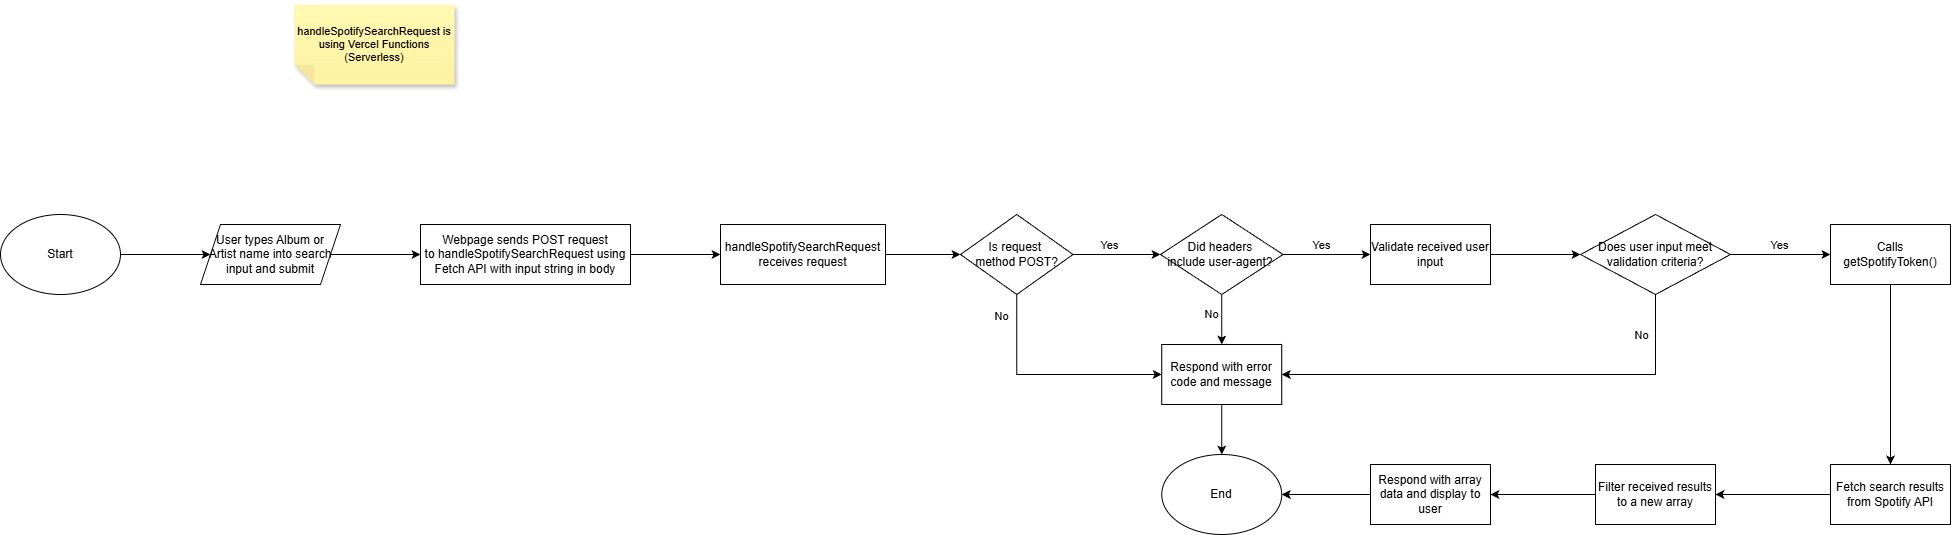

The diagram above was exported from draw.io. Its source (the exported page's mxGraphModel, read from the mxfile embedded in the PNG):
<mxGraphModel dx="2066" dy="1201" grid="1" gridSize="10" guides="1" tooltips="1" connect="1" arrows="1" fold="1" page="1" pageScale="1" pageWidth="827" pageHeight="1169" math="0" shadow="0">
  <root>
    <mxCell id="0" />
    <mxCell id="1" parent="0" />
    <mxCell id="5KqRfeoxrDPlalewvEv3-4" edge="1" parent="1" source="5KqRfeoxrDPlalewvEv3-2" style="edgeStyle=orthogonalEdgeStyle;rounded=0;orthogonalLoop=1;jettySize=auto;html=1;" target="5KqRfeoxrDPlalewvEv3-3" value="">
      <mxGeometry relative="1" as="geometry" />
    </mxCell>
    <mxCell id="5KqRfeoxrDPlalewvEv3-2" parent="1" style="ellipse;whiteSpace=wrap;html=1;" value="Start" vertex="1">
      <mxGeometry height="80" width="120" x="40" y="440" as="geometry" />
    </mxCell>
    <mxCell id="5KqRfeoxrDPlalewvEv3-6" edge="1" parent="1" source="5KqRfeoxrDPlalewvEv3-3" style="edgeStyle=orthogonalEdgeStyle;rounded=0;orthogonalLoop=1;jettySize=auto;html=1;" target="5KqRfeoxrDPlalewvEv3-5" value="">
      <mxGeometry relative="1" as="geometry" />
    </mxCell>
    <mxCell id="5KqRfeoxrDPlalewvEv3-3" parent="1" style="shape=parallelogram;perimeter=parallelogramPerimeter;whiteSpace=wrap;html=1;fixedSize=1;" value="&lt;div style=&quot;&quot;&gt;&lt;span style=&quot;background-color: transparent; color: light-dark(rgb(0, 0, 0), rgb(255, 255, 255));&quot;&gt;User types Album or Artist name into search input and submit&lt;/span&gt;&lt;/div&gt;" vertex="1">
      <mxGeometry height="60" width="140" x="240" y="450" as="geometry" />
    </mxCell>
    <mxCell id="5KqRfeoxrDPlalewvEv3-8" edge="1" parent="1" source="5KqRfeoxrDPlalewvEv3-5" style="edgeStyle=orthogonalEdgeStyle;rounded=0;orthogonalLoop=1;jettySize=auto;html=1;" target="5KqRfeoxrDPlalewvEv3-7" value="">
      <mxGeometry relative="1" as="geometry" />
    </mxCell>
    <mxCell id="5KqRfeoxrDPlalewvEv3-5" parent="1" style="whiteSpace=wrap;html=1;" value="&lt;p style=&quot;&quot;&gt;Webpage sends POST request to&amp;nbsp;&lt;span style=&quot;background-color: transparent; color: light-dark(rgb(0, 0, 0), rgb(255, 255, 255));&quot;&gt;handleSpotifySearchRequest&amp;nbsp;&lt;/span&gt;&lt;span style=&quot;background-color: transparent; color: light-dark(rgb(0, 0, 0), rgb(255, 255, 255));&quot;&gt;using Fetch API with input string in body&lt;/span&gt;&lt;/p&gt;" vertex="1">
      <mxGeometry height="60" width="210" x="460" y="450" as="geometry" />
    </mxCell>
    <mxCell id="5KqRfeoxrDPlalewvEv3-10" edge="1" parent="1" source="5KqRfeoxrDPlalewvEv3-7" style="edgeStyle=orthogonalEdgeStyle;rounded=0;orthogonalLoop=1;jettySize=auto;html=1;" target="5KqRfeoxrDPlalewvEv3-9" value="">
      <mxGeometry relative="1" as="geometry" />
    </mxCell>
    <mxCell id="5KqRfeoxrDPlalewvEv3-7" parent="1" style="whiteSpace=wrap;html=1;" value="handleSpotifySearchRequest receives request" vertex="1">
      <mxGeometry height="60" width="165" x="760" y="450" as="geometry" />
    </mxCell>
    <mxCell id="5KqRfeoxrDPlalewvEv3-12" edge="1" parent="1" source="5KqRfeoxrDPlalewvEv3-9" style="edgeStyle=orthogonalEdgeStyle;rounded=0;orthogonalLoop=1;jettySize=auto;html=1;" target="5KqRfeoxrDPlalewvEv3-11" value="">
      <mxGeometry relative="1" as="geometry" />
    </mxCell>
    <mxCell id="5KqRfeoxrDPlalewvEv3-13" connectable="0" parent="5KqRfeoxrDPlalewvEv3-12" style="edgeLabel;html=1;align=center;verticalAlign=middle;resizable=0;points=[];" value="Yes" vertex="1">
      <mxGeometry relative="1" x="-0.1692" y="-1" as="geometry">
        <mxPoint y="-11" as="offset" />
      </mxGeometry>
    </mxCell>
    <mxCell id="5KqRfeoxrDPlalewvEv3-43" edge="1" parent="1" source="5KqRfeoxrDPlalewvEv3-9" style="edgeStyle=orthogonalEdgeStyle;rounded=0;orthogonalLoop=1;jettySize=auto;html=1;exitX=0.5;exitY=1;exitDx=0;exitDy=0;entryX=0;entryY=0.5;entryDx=0;entryDy=0;" target="5KqRfeoxrDPlalewvEv3-36">
      <mxGeometry relative="1" as="geometry" />
    </mxCell>
    <mxCell id="5KqRfeoxrDPlalewvEv3-44" connectable="0" parent="5KqRfeoxrDPlalewvEv3-43" style="edgeLabel;html=1;align=center;verticalAlign=middle;resizable=0;points=[];" value="No" vertex="1">
      <mxGeometry relative="1" x="-0.8133" y="-2" as="geometry">
        <mxPoint x="-14" as="offset" />
      </mxGeometry>
    </mxCell>
    <mxCell id="5KqRfeoxrDPlalewvEv3-9" parent="1" style="rhombus;whiteSpace=wrap;html=1;" value="Is request&amp;nbsp;&lt;div&gt;method POST?&lt;/div&gt;" vertex="1">
      <mxGeometry height="80" width="112.5" x="1000" y="440" as="geometry" />
    </mxCell>
    <mxCell id="5KqRfeoxrDPlalewvEv3-15" edge="1" parent="1" source="5KqRfeoxrDPlalewvEv3-11" style="edgeStyle=orthogonalEdgeStyle;rounded=0;orthogonalLoop=1;jettySize=auto;html=1;" target="5KqRfeoxrDPlalewvEv3-14" value="">
      <mxGeometry relative="1" as="geometry" />
    </mxCell>
    <mxCell id="5KqRfeoxrDPlalewvEv3-18" connectable="0" parent="5KqRfeoxrDPlalewvEv3-15" style="edgeLabel;html=1;align=center;verticalAlign=middle;resizable=0;points=[];" value="Yes" vertex="1">
      <mxGeometry relative="1" x="-0.28" as="geometry">
        <mxPoint x="6" y="-10" as="offset" />
      </mxGeometry>
    </mxCell>
    <mxCell id="5KqRfeoxrDPlalewvEv3-41" edge="1" parent="1" source="5KqRfeoxrDPlalewvEv3-11" style="edgeStyle=orthogonalEdgeStyle;rounded=0;orthogonalLoop=1;jettySize=auto;html=1;entryX=0.5;entryY=0;entryDx=0;entryDy=0;" target="5KqRfeoxrDPlalewvEv3-36">
      <mxGeometry relative="1" as="geometry" />
    </mxCell>
    <mxCell id="5KqRfeoxrDPlalewvEv3-42" connectable="0" parent="5KqRfeoxrDPlalewvEv3-41" style="edgeLabel;html=1;align=center;verticalAlign=middle;resizable=0;points=[];" value="No" vertex="1">
      <mxGeometry relative="1" x="0.0404" y="3" as="geometry">
        <mxPoint x="-14" y="-6" as="offset" />
      </mxGeometry>
    </mxCell>
    <mxCell id="5KqRfeoxrDPlalewvEv3-11" parent="1" style="rhombus;whiteSpace=wrap;html=1;" value="&lt;div&gt;Did headers&amp;nbsp;&lt;/div&gt;&lt;div&gt;include user-agent?&amp;nbsp;&lt;/div&gt;" vertex="1">
      <mxGeometry height="80" width="122.5" x="1200" y="440" as="geometry" />
    </mxCell>
    <mxCell id="5KqRfeoxrDPlalewvEv3-17" edge="1" parent="1" source="5KqRfeoxrDPlalewvEv3-14" style="edgeStyle=orthogonalEdgeStyle;rounded=0;orthogonalLoop=1;jettySize=auto;html=1;" target="5KqRfeoxrDPlalewvEv3-16" value="">
      <mxGeometry relative="1" as="geometry" />
    </mxCell>
    <mxCell id="5KqRfeoxrDPlalewvEv3-14" parent="1" style="whiteSpace=wrap;html=1;" value="Validate received user input" vertex="1">
      <mxGeometry height="60" width="120" x="1410" y="450" as="geometry" />
    </mxCell>
    <mxCell id="5KqRfeoxrDPlalewvEv3-27" edge="1" parent="1" source="5KqRfeoxrDPlalewvEv3-16" style="edgeStyle=orthogonalEdgeStyle;rounded=0;orthogonalLoop=1;jettySize=auto;html=1;exitX=1;exitY=0.5;exitDx=0;exitDy=0;entryX=0;entryY=0.5;entryDx=0;entryDy=0;" target="5KqRfeoxrDPlalewvEv3-19">
      <mxGeometry relative="1" as="geometry" />
    </mxCell>
    <mxCell id="5KqRfeoxrDPlalewvEv3-28" connectable="0" parent="5KqRfeoxrDPlalewvEv3-27" style="edgeLabel;html=1;align=center;verticalAlign=middle;resizable=0;points=[];" value="Yes" vertex="1">
      <mxGeometry relative="1" x="-0.04" y="3" as="geometry">
        <mxPoint y="-7" as="offset" />
      </mxGeometry>
    </mxCell>
    <mxCell id="5KqRfeoxrDPlalewvEv3-39" edge="1" parent="1" source="5KqRfeoxrDPlalewvEv3-16" style="edgeStyle=orthogonalEdgeStyle;rounded=0;orthogonalLoop=1;jettySize=auto;html=1;entryX=1;entryY=0.5;entryDx=0;entryDy=0;" target="5KqRfeoxrDPlalewvEv3-36">
      <mxGeometry relative="1" as="geometry">
        <Array as="points">
          <mxPoint x="1695" y="600" />
        </Array>
      </mxGeometry>
    </mxCell>
    <mxCell id="5KqRfeoxrDPlalewvEv3-40" connectable="0" parent="5KqRfeoxrDPlalewvEv3-39" style="edgeLabel;html=1;align=center;verticalAlign=middle;resizable=0;points=[];" value="No" vertex="1">
      <mxGeometry relative="1" x="-0.8762" y="-3" as="geometry">
        <mxPoint x="-12" y="12" as="offset" />
      </mxGeometry>
    </mxCell>
    <mxCell id="5KqRfeoxrDPlalewvEv3-16" parent="1" style="rhombus;whiteSpace=wrap;html=1;" value="Does user input meet validation criteria?" vertex="1">
      <mxGeometry height="80" width="150" x="1620" y="440" as="geometry" />
    </mxCell>
    <mxCell id="5KqRfeoxrDPlalewvEv3-24" edge="1" parent="1" source="5KqRfeoxrDPlalewvEv3-19" style="edgeStyle=orthogonalEdgeStyle;rounded=0;orthogonalLoop=1;jettySize=auto;html=1;" target="5KqRfeoxrDPlalewvEv3-23" value="">
      <mxGeometry relative="1" as="geometry" />
    </mxCell>
    <mxCell id="5KqRfeoxrDPlalewvEv3-19" parent="1" style="whiteSpace=wrap;html=1;" value="Calls getSpotifyToken()" vertex="1">
      <mxGeometry height="60" width="120" x="1870" y="450" as="geometry" />
    </mxCell>
    <mxCell id="5KqRfeoxrDPlalewvEv3-21" parent="1" style="shape=note;whiteSpace=wrap;html=1;backgroundOutline=1;fontColor=#000000;darkOpacity=0.05;fillColor=#FFF9B2;strokeColor=none;fillStyle=solid;direction=west;gradientDirection=north;gradientColor=#FFF2A1;shadow=1;size=20;autosizeText=1;fontSize=11;" value="&lt;font style=&quot;color: rgb(0, 0, 0);&quot;&gt;handleSpotifySearchRequest is using Vercel Functions (Serverless)&lt;/font&gt;" vertex="1">
      <mxGeometry height="80" width="160" x="334" y="230" as="geometry" />
    </mxCell>
    <mxCell id="5KqRfeoxrDPlalewvEv3-26" edge="1" parent="1" source="5KqRfeoxrDPlalewvEv3-23" style="edgeStyle=orthogonalEdgeStyle;rounded=0;orthogonalLoop=1;jettySize=auto;html=1;" target="5KqRfeoxrDPlalewvEv3-25" value="">
      <mxGeometry relative="1" as="geometry" />
    </mxCell>
    <mxCell id="5KqRfeoxrDPlalewvEv3-23" parent="1" style="whiteSpace=wrap;html=1;" value="Fetch search results from Spotify API" vertex="1">
      <mxGeometry height="60" width="120" x="1870" y="690" as="geometry" />
    </mxCell>
    <mxCell id="5KqRfeoxrDPlalewvEv3-31" edge="1" parent="1" source="5KqRfeoxrDPlalewvEv3-25" style="edgeStyle=orthogonalEdgeStyle;rounded=0;orthogonalLoop=1;jettySize=auto;html=1;" target="5KqRfeoxrDPlalewvEv3-30" value="">
      <mxGeometry relative="1" as="geometry" />
    </mxCell>
    <mxCell id="5KqRfeoxrDPlalewvEv3-25" parent="1" style="whiteSpace=wrap;html=1;" value="Filter received results to a new array" vertex="1">
      <mxGeometry height="60" width="120" x="1635" y="690" as="geometry" />
    </mxCell>
    <mxCell id="5KqRfeoxrDPlalewvEv3-29" parent="1" style="ellipse;whiteSpace=wrap;html=1;" value="End" vertex="1">
      <mxGeometry height="80" width="120" x="1201.25" y="680" as="geometry" />
    </mxCell>
    <mxCell id="5KqRfeoxrDPlalewvEv3-32" edge="1" parent="1" source="5KqRfeoxrDPlalewvEv3-30" style="edgeStyle=orthogonalEdgeStyle;rounded=0;orthogonalLoop=1;jettySize=auto;html=1;entryX=1;entryY=0.5;entryDx=0;entryDy=0;" target="5KqRfeoxrDPlalewvEv3-29">
      <mxGeometry relative="1" as="geometry" />
    </mxCell>
    <mxCell id="5KqRfeoxrDPlalewvEv3-30" parent="1" style="whiteSpace=wrap;html=1;" value="Respond with array data and display to user" vertex="1">
      <mxGeometry height="60" width="120" x="1410" y="690" as="geometry" />
    </mxCell>
    <mxCell id="5KqRfeoxrDPlalewvEv3-45" edge="1" parent="1" source="5KqRfeoxrDPlalewvEv3-36" style="edgeStyle=orthogonalEdgeStyle;rounded=0;orthogonalLoop=1;jettySize=auto;html=1;exitX=0.5;exitY=1;exitDx=0;exitDy=0;entryX=0.5;entryY=0;entryDx=0;entryDy=0;" target="5KqRfeoxrDPlalewvEv3-29">
      <mxGeometry relative="1" as="geometry" />
    </mxCell>
    <mxCell id="5KqRfeoxrDPlalewvEv3-36" parent="1" style="whiteSpace=wrap;html=1;" value="Respond with error code and message" vertex="1">
      <mxGeometry height="60" width="120" x="1201.25" y="570" as="geometry" />
    </mxCell>
  </root>
</mxGraphModel>